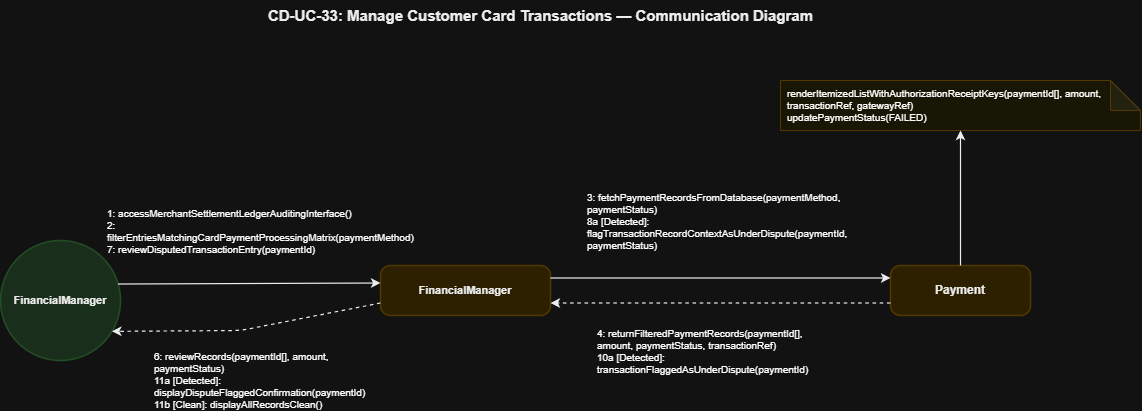

The diagram above was exported from draw.io. Its source (the exported page's mxGraphModel, read from the mxfile embedded in the PNG):
<mxGraphModel dx="1413" dy="479" grid="1" gridSize="10" guides="1" tooltips="1" connect="1" arrows="1" fold="1" page="1" pageScale="1" pageWidth="850" pageHeight="1100" math="0" shadow="0">
  <root>
    <mxCell id="0" />
    <mxCell id="1" parent="0" />
    <mxCell id="T" parent="1" style="text;html=1;strokeColor=none;fillColor=none;align=center;fontSize=15;fontStyle=1;fontFamily=Helvetica;fontColor=#000000;" value="CD-UC-33: Manage Customer Card Transactions — Communication Diagram" vertex="1">
      <mxGeometry height="40" width="1000" x="100" y="40" as="geometry" />
    </mxCell>
    <mxCell id="actor" parent="1" style="ellipse;whiteSpace=wrap;html=1;fillColor=#D2EBD4;strokeColor=#A5D6A7;strokeWidth=1.5;fontSize=11;fontStyle=1;fontFamily=Helvetica;fontColor=#000000;align=center;" value="FinancialManager" vertex="1">
      <mxGeometry height="120" width="120" x="60" y="280" as="geometry" />
    </mxCell>
    <mxCell id="fm" parent="1" style="rounded=1;whiteSpace=wrap;html=1;fillColor=#FCEFC2;strokeColor=#F0D17D;strokeWidth=1.5;fontSize=11;fontStyle=1;fontFamily=Helvetica;fontColor=#000000;arcSize=20;" value="FinancialManager" vertex="1">
      <mxGeometry height="50" width="170" x="440" y="305" as="geometry" />
    </mxCell>
    <mxCell id="pay" parent="1" style="rounded=1;whiteSpace=wrap;html=1;fillColor=#FCEFC2;strokeColor=#F0D17D;strokeWidth=1.5;fontSize=12;fontStyle=1;fontFamily=Helvetica;fontColor=#000000;arcSize=20;" value="Payment" vertex="1">
      <mxGeometry height="50" width="140" x="950" y="305" as="geometry" />
    </mxCell>
    <mxCell id="pay_note" parent="1" style="shape=note;whiteSpace=wrap;html=1;backgroundOutline=1;darkOpacity=0.05;fillColor=#FFFDE7;strokeColor=#F0D17D;fontSize=10;fontFamily=Helvetica;align=left;spacingLeft=5;" value="renderItemizedListWithAuthorizationReceiptKeys(paymentId[], amount, transactionRef, gatewayRef)&#10;updatePaymentStatus(FAILED)" vertex="1">
      <mxGeometry height="50" width="360" x="840" y="120" as="geometry" />
    </mxCell>
    <mxCell id="L_Act_Fm" edge="1" parent="1" source="actor" style="endArrow=classic;html=1;strokeColor=#000000;strokeWidth=1.2;exitX=1;exitY=0.35;exitDx=0;exitDy=0;entryX=0;entryY=0.35;entryDx=0;entryDy=0;" target="fm">
      <mxGeometry relative="1" as="geometry" />
    </mxCell>
    <mxCell id="M1" connectable="0" parent="L_Act_Fm" style="text;html=1;strokeColor=#D3D3D3;fillColor=#FFFFFF;align=left;verticalAlign=middle;whiteSpace=wrap;rounded=0;fontSize=10;fontFamily=Helvetica;spacingLeft=5;" value="1: accessMerchantSettlementLedgerAuditingInterface()&#10;2: filterEntriesMatchingCardPaymentProcessingMatrix(paymentMethod)&#10;7: reviewDisputedTransactionEntry(paymentId)" vertex="1">
      <mxGeometry relative="1" as="geometry">
        <mxPoint x="-149" y="-53" as="offset" />
      </mxGeometry>
    </mxCell>
    <mxCell id="L_Fm_Act" edge="1" parent="1" source="fm" style="endArrow=classic;html=1;strokeColor=#000000;strokeWidth=1.2;dashed=1;exitX=0;exitY=0.75;exitDx=0;exitDy=0;entryX=0.92;entryY=0.75;entryDx=0;entryDy=0;" target="actor">
      <mxGeometry relative="1" as="geometry">
        <Array as="points">
          <mxPoint x="300" y="370" />
        </Array>
      </mxGeometry>
    </mxCell>
    <mxCell id="M2" connectable="0" parent="L_Fm_Act" style="text;html=1;strokeColor=#D3D3D3;fillColor=#FFFFFF;align=left;verticalAlign=middle;whiteSpace=wrap;rounded=0;fontSize=10;fontFamily=Helvetica;spacingLeft=5;" value="6: reviewRecords(paymentId[], amount, paymentStatus)&#10;11a [Detected]: displayDisputeFlaggedConfirmation(paymentId)&#10;11b [Clean]: displayAllRecordsClean()" vertex="1">
      <mxGeometry relative="1" as="geometry">
        <mxPoint x="-100" y="51" as="offset" />
      </mxGeometry>
    </mxCell>
    <mxCell id="L_Fm_Pay" edge="1" parent="1" source="fm" style="endArrow=classic;html=1;strokeColor=#000000;strokeWidth=1.2;exitX=1;exitY=0.25;exitDx=0;exitDy=0;entryX=0;entryY=0.25;entryDx=0;entryDy=0;" target="pay">
      <mxGeometry relative="1" as="geometry" />
    </mxCell>
    <mxCell id="M3" connectable="0" parent="L_Fm_Pay" style="text;html=1;strokeColor=#D3D3D3;fillColor=#FFFFFF;align=left;verticalAlign=middle;whiteSpace=wrap;rounded=0;fontSize=10;fontFamily=Helvetica;spacingLeft=5;" value="3: fetchPaymentRecordsFromDatabase(paymentMethod, paymentStatus)&#10;8a [Detected]: flagTransactionRecordContextAsUnderDispute(paymentId, paymentStatus)" vertex="1">
      <mxGeometry relative="1" as="geometry">
        <mxPoint x="-140" y="-57" as="offset" />
      </mxGeometry>
    </mxCell>
    <mxCell id="L_Pay_Note" edge="1" parent="1" source="pay" style="endArrow=classic;html=1;strokeColor=#000000;strokeWidth=1.2;exitX=0.5;exitY=0;exitDx=0;exitDy=0;entryX=0.5;entryY=1;entryDx=0;entryDy=0;" target="pay_note">
      <mxGeometry relative="1" as="geometry" />
    </mxCell>
    <mxCell id="L_Pay_Fm" edge="1" parent="1" source="pay" style="endArrow=classic;html=1;strokeColor=#000000;strokeWidth=1.2;dashed=1;exitX=0;exitY=0.75;exitDx=0;exitDy=0;entryX=1;entryY=0.75;entryDx=0;entryDy=0;" target="fm">
      <mxGeometry relative="1" as="geometry" />
    </mxCell>
    <mxCell id="M4" connectable="0" parent="L_Pay_Fm" style="text;html=1;strokeColor=#D3D3D3;fillColor=#FFFFFF;align=left;verticalAlign=middle;whiteSpace=wrap;rounded=0;fontSize=10;fontFamily=Helvetica;spacingLeft=5;" value="4: returnFilteredPaymentRecords(paymentId[], amount, paymentStatus, transactionRef)&#10;10a [Detected]: transactionFlaggedAsUnderDispute(paymentId)" vertex="1">
      <mxGeometry relative="1" as="geometry">
        <mxPoint x="-130" y="48" as="offset" />
      </mxGeometry>
    </mxCell>
  </root>
</mxGraphModel>